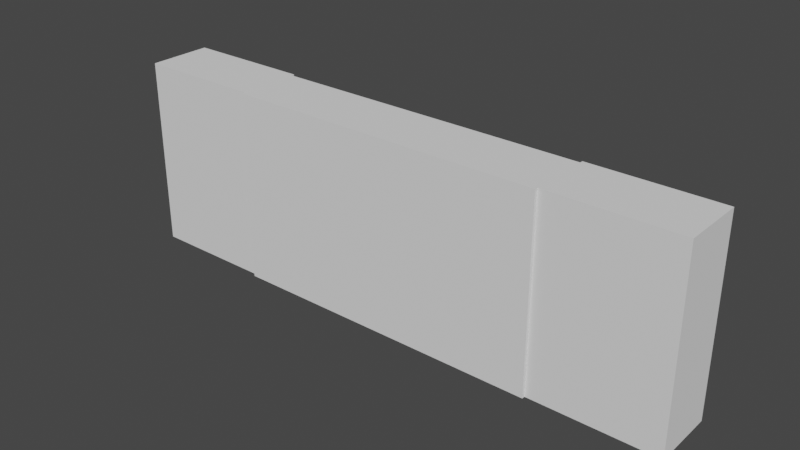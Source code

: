 # Source: Grid.blend  (saved by Blender 2.80.74; exported with 4.5.12 LTS)
import bpy
from mathutils import Matrix  # noqa: F401  (used for matrix-valued properties, if any)

bpy.ops.wm.read_factory_settings(use_empty=True)
scene = bpy.context.scene
scene.name = 'Scene'

# ---- collections
col_collection = bpy.data.collections.new('Collection'); scene.collection.children.link(col_collection)
col_origins = bpy.data.collections.new('Origins'); scene.collection.children.link(col_origins)
col_elements = bpy.data.collections.new('Elements'); scene.collection.children.link(col_elements)
col_slots = bpy.data.collections.new('Slots'); scene.collection.children.link(col_slots)

# ---- world
world_world = bpy.data.worlds.new('World'); scene.world = world_world
world_world.use_nodes = True; world_world.node_tree.nodes.clear()
_N = world_world.node_tree.nodes; _L = world_world.node_tree.links
n0 = _N.new('ShaderNodeOutputWorld'); n0.name = 'World Output'; n0.location = (300, 300)
n1 = _N.new('ShaderNodeBackground'); n1.name = 'Background'; n1.location = (10, 300)
n1.inputs[0].default_value = (0.05088, 0.05088, 0.05088, 1.0)
_L.new(n1.outputs[0], n0.inputs[0])
n0.is_active_output = True
world_world.color = (0.05088, 0.05088, 0.05088)
world_world.use_sun_shadow = False
world_world.sun_shadow_jitter_overblur = 0.0

# ---- meshes
me_cube_001 = bpy.data.meshes.new('Cube.001')
me_cube_001.from_pydata([(-1.0, -1.0, -1.0), (-1.0, -1.0, 1.0), (-1.0, 1.0, -1.0), (-1.0, 1.0, 1.0), (1.0, -1.0, -1.0), (1.0, -1.0, 1.0), (1.0, 1.0, -1.0), (1.0, 1.0, 1.0)], [], [(0, 1, 3, 2), (2, 3, 7, 6), (6, 7, 5, 4), (4, 5, 1, 0), (2, 6, 4, 0), (7, 3, 1, 5)])
_uv = me_cube_001.uv_layers.new(name='UVMap')
_uv.uv.foreach_set('vector', [0.375, 0.0, 0.625, 0.0, 0.625, 0.25, 0.375, 0.25, 0.375, 0.25, 0.625, 0.25, 0.625, 0.5, 0.375, 0.5, 0.375, 0.5, 0.625, 0.5, 0.625, 0.75, 0.375, 0.75, 0.375, 0.75, 0.625, 0.75, 0.625, 1.0, 0.375, 1.0, 0.125, 0.5, 0.375, 0.5, 0.375, 0.75, 0.125, 0.75, 0.625, 0.5, 0.875, 0.5, 0.875, 0.75, 0.625, 0.75])
me_cube_001.use_remesh_preserve_volume = False
me_cube_001.use_remesh_preserve_attributes = False
me_cube_001.use_mirror_vertex_groups = False
me_cube_001.update()
me_cube_000 = bpy.data.meshes.new('Cube.000')
me_cube_000.from_pydata([(-1.0, -1.0, -1.0), (-1.0, -1.0, 1.0), (-1.0, 1.0, -1.0), (-1.0, 1.0, 1.0), (1.0, -1.0, -1.0), (1.0, -1.0, 1.0), (1.0, 1.0, -1.0), (1.0, 1.0, 1.0)], [], [(0, 1, 3, 2), (2, 3, 7, 6), (6, 7, 5, 4), (4, 5, 1, 0), (2, 6, 4, 0), (7, 3, 1, 5)])
_uv = me_cube_000.uv_layers.new(name='UVMap')
_uv.uv.foreach_set('vector', [0.375, 0.0, 0.625, 0.0, 0.625, 0.25, 0.375, 0.25, 0.375, 0.25, 0.625, 0.25, 0.625, 0.5, 0.375, 0.5, 0.375, 0.5, 0.625, 0.5, 0.625, 0.75, 0.375, 0.75, 0.375, 0.75, 0.625, 0.75, 0.625, 1.0, 0.375, 1.0, 0.125, 0.5, 0.375, 0.5, 0.375, 0.75, 0.125, 0.75, 0.625, 0.5, 0.875, 0.5, 0.875, 0.75, 0.625, 0.75])
me_cube_000.use_remesh_preserve_volume = False
me_cube_000.use_remesh_preserve_attributes = False
me_cube_000.use_mirror_vertex_groups = False
me_cube_000.update()
me_cube_002 = bpy.data.meshes.new('Cube.002')
me_cube_002.from_pydata([(-1.0, -1.0, -1.0), (-1.0, -1.0, 1.0), (-1.0, 1.0, -1.0), (-1.0, 1.0, 1.0), (1.0, -1.0, -1.0), (1.0, -1.0, 1.0), (1.0, 1.0, -1.0), (1.0, 1.0, 1.0)], [], [(0, 1, 3, 2), (2, 3, 7, 6), (6, 7, 5, 4), (4, 5, 1, 0), (2, 6, 4, 0), (7, 3, 1, 5)])
_uv = me_cube_002.uv_layers.new(name='UVMap')
_uv.uv.foreach_set('vector', [0.375, 0.0, 0.625, 0.0, 0.625, 0.25, 0.375, 0.25, 0.375, 0.25, 0.625, 0.25, 0.625, 0.5, 0.375, 0.5, 0.375, 0.5, 0.625, 0.5, 0.625, 0.75, 0.375, 0.75, 0.375, 0.75, 0.625, 0.75, 0.625, 1.0, 0.375, 1.0, 0.125, 0.5, 0.375, 0.5, 0.375, 0.75, 0.125, 0.75, 0.625, 0.5, 0.875, 0.5, 0.875, 0.75, 0.625, 0.75])
me_cube_002.use_remesh_preserve_volume = False
me_cube_002.use_remesh_preserve_attributes = False
me_cube_002.use_mirror_vertex_groups = False
me_cube_002.update()
me_cube_003 = bpy.data.meshes.new('Cube.003')
me_cube_003.from_pydata([(-1.0, -1.0, -1.0), (-1.0, -1.0, 1.0), (-1.0, 1.0, -1.0), (-1.0, 1.0, 1.0), (1.0, -1.0, -1.0), (1.0, -1.0, 1.0), (1.0, 1.0, -1.0), (1.0, 1.0, 1.0)], [], [(0, 1, 3, 2), (2, 3, 7, 6), (6, 7, 5, 4), (4, 5, 1, 0), (2, 6, 4, 0), (7, 3, 1, 5)])
_uv = me_cube_003.uv_layers.new(name='UVMap')
_uv.uv.foreach_set('vector', [0.375, 0.0, 0.625, 0.0, 0.625, 0.25, 0.375, 0.25, 0.375, 0.25, 0.625, 0.25, 0.625, 0.5, 0.375, 0.5, 0.375, 0.5, 0.625, 0.5, 0.625, 0.75, 0.375, 0.75, 0.375, 0.75, 0.625, 0.75, 0.625, 1.0, 0.375, 1.0, 0.125, 0.5, 0.375, 0.5, 0.375, 0.75, 0.125, 0.75, 0.625, 0.5, 0.875, 0.5, 0.875, 0.75, 0.625, 0.75])
me_cube_003.use_remesh_preserve_volume = False
me_cube_003.use_remesh_preserve_attributes = False
me_cube_003.use_mirror_vertex_groups = False
me_cube_003.update()
me_cube_004 = bpy.data.meshes.new('Cube.004')
me_cube_004.from_pydata([(-1.0, -1.0, -1.0), (-1.0, -1.0, 1.0), (-1.0, 1.0, -1.0), (-1.0, 1.0, 1.0), (1.0, -1.0, -1.0), (1.0, -1.0, 1.0), (1.0, 1.0, -1.0), (1.0, 1.0, 1.0)], [], [(0, 1, 3, 2), (2, 3, 7, 6), (6, 7, 5, 4), (4, 5, 1, 0), (2, 6, 4, 0), (7, 3, 1, 5)])
_uv = me_cube_004.uv_layers.new(name='UVMap')
_uv.uv.foreach_set('vector', [0.375, 0.0, 0.625, 0.0, 0.625, 0.25, 0.375, 0.25, 0.375, 0.25, 0.625, 0.25, 0.625, 0.5, 0.375, 0.5, 0.375, 0.5, 0.625, 0.5, 0.625, 0.75, 0.375, 0.75, 0.375, 0.75, 0.625, 0.75, 0.625, 1.0, 0.375, 1.0, 0.125, 0.5, 0.375, 0.5, 0.375, 0.75, 0.125, 0.75, 0.625, 0.5, 0.875, 0.5, 0.875, 0.75, 0.625, 0.75])
me_cube_004.use_remesh_preserve_volume = False
me_cube_004.use_remesh_preserve_attributes = False
me_cube_004.use_mirror_vertex_groups = False
me_cube_004.update()
me_cube_005 = bpy.data.meshes.new('Cube.005')
me_cube_005.from_pydata([(-1.0, -1.0, -1.0), (-1.0, -1.0, 1.0), (-1.0, 1.0, -1.0), (-1.0, 1.0, 1.0), (1.0, -1.0, -1.0), (1.0, -1.0, 1.0), (1.0, 1.0, -1.0), (1.0, 1.0, 1.0)], [], [(0, 1, 3, 2), (2, 3, 7, 6), (6, 7, 5, 4), (4, 5, 1, 0), (2, 6, 4, 0), (7, 3, 1, 5)])
_uv = me_cube_005.uv_layers.new(name='UVMap')
_uv.uv.foreach_set('vector', [0.375, 0.0, 0.625, 0.0, 0.625, 0.25, 0.375, 0.25, 0.375, 0.25, 0.625, 0.25, 0.625, 0.5, 0.375, 0.5, 0.375, 0.5, 0.625, 0.5, 0.625, 0.75, 0.375, 0.75, 0.375, 0.75, 0.625, 0.75, 0.625, 1.0, 0.375, 1.0, 0.125, 0.5, 0.375, 0.5, 0.375, 0.75, 0.125, 0.75, 0.625, 0.5, 0.875, 0.5, 0.875, 0.75, 0.625, 0.75])
me_cube_005.use_remesh_preserve_volume = False
me_cube_005.use_remesh_preserve_attributes = False
me_cube_005.use_mirror_vertex_groups = False
me_cube_005.update()
me_cube_006 = bpy.data.meshes.new('Cube.006')
me_cube_006.from_pydata([(-1.0, -1.0, -1.0), (-1.0, -1.0, 1.0), (-1.0, 1.0, -1.0), (-1.0, 1.0, 1.0), (1.0, -1.0, -1.0), (1.0, -1.0, 1.0), (1.0, 1.0, -1.0), (1.0, 1.0, 1.0)], [], [(0, 1, 3, 2), (2, 3, 7, 6), (6, 7, 5, 4), (4, 5, 1, 0), (2, 6, 4, 0), (7, 3, 1, 5)])
_uv = me_cube_006.uv_layers.new(name='UVMap')
_uv.uv.foreach_set('vector', [0.375, 0.0, 0.625, 0.0, 0.625, 0.25, 0.375, 0.25, 0.375, 0.25, 0.625, 0.25, 0.625, 0.5, 0.375, 0.5, 0.375, 0.5, 0.625, 0.5, 0.625, 0.75, 0.375, 0.75, 0.375, 0.75, 0.625, 0.75, 0.625, 1.0, 0.375, 1.0, 0.125, 0.5, 0.375, 0.5, 0.375, 0.75, 0.125, 0.75, 0.625, 0.5, 0.875, 0.5, 0.875, 0.75, 0.625, 0.75])
me_cube_006.use_remesh_preserve_volume = False
me_cube_006.use_remesh_preserve_attributes = False
me_cube_006.use_mirror_vertex_groups = False
me_cube_006.update()
me_cube_007 = bpy.data.meshes.new('Cube.007')
me_cube_007.from_pydata([(-1.0, -1.0, -1.0), (-1.0, -1.0, 1.0), (-1.0, 1.0, -1.0), (-1.0, 1.0, 1.0), (1.0, -1.0, -1.0), (1.0, -1.0, 1.0), (1.0, 1.0, -1.0), (1.0, 1.0, 1.0)], [], [(0, 1, 3, 2), (2, 3, 7, 6), (6, 7, 5, 4), (4, 5, 1, 0), (2, 6, 4, 0), (7, 3, 1, 5)])
_uv = me_cube_007.uv_layers.new(name='UVMap')
_uv.uv.foreach_set('vector', [0.375, 0.0, 0.625, 0.0, 0.625, 0.25, 0.375, 0.25, 0.375, 0.25, 0.625, 0.25, 0.625, 0.5, 0.375, 0.5, 0.375, 0.5, 0.625, 0.5, 0.625, 0.75, 0.375, 0.75, 0.375, 0.75, 0.625, 0.75, 0.625, 1.0, 0.375, 1.0, 0.125, 0.5, 0.375, 0.5, 0.375, 0.75, 0.125, 0.75, 0.625, 0.5, 0.875, 0.5, 0.875, 0.75, 0.625, 0.75])
me_cube_007.use_remesh_preserve_volume = False
me_cube_007.use_remesh_preserve_attributes = False
me_cube_007.use_mirror_vertex_groups = False
me_cube_007.update()
me_cube_008 = bpy.data.meshes.new('Cube.008')
me_cube_008.from_pydata([(-1.0, -1.0, -1.0), (-1.0, -1.0, 1.0), (-1.0, 1.0, -1.0), (-1.0, 1.0, 1.0), (1.0, -1.0, -1.0), (1.0, -1.0, 1.0), (1.0, 1.0, -1.0), (1.0, 1.0, 1.0)], [], [(0, 1, 3, 2), (2, 3, 7, 6), (6, 7, 5, 4), (4, 5, 1, 0), (2, 6, 4, 0), (7, 3, 1, 5)])
_uv = me_cube_008.uv_layers.new(name='UVMap')
_uv.uv.foreach_set('vector', [0.375, 0.0, 0.625, 0.0, 0.625, 0.25, 0.375, 0.25, 0.375, 0.25, 0.625, 0.25, 0.625, 0.5, 0.375, 0.5, 0.375, 0.5, 0.625, 0.5, 0.625, 0.75, 0.375, 0.75, 0.375, 0.75, 0.625, 0.75, 0.625, 1.0, 0.375, 1.0, 0.125, 0.5, 0.375, 0.5, 0.375, 0.75, 0.125, 0.75, 0.625, 0.5, 0.875, 0.5, 0.875, 0.75, 0.625, 0.75])
me_cube_008.use_remesh_preserve_volume = False
me_cube_008.use_remesh_preserve_attributes = False
me_cube_008.use_mirror_vertex_groups = False
me_cube_008.update()
me_cube_009 = bpy.data.meshes.new('Cube.009')
me_cube_009.from_pydata([(-1.0, -1.0, -1.0), (-1.0, -1.0, 1.0), (-1.0, 1.0, -1.0), (-1.0, 1.0, 1.0), (1.0, -1.0, -1.0), (1.0, -1.0, 1.0), (1.0, 1.0, -1.0), (1.0, 1.0, 1.0)], [], [(0, 1, 3, 2), (2, 3, 7, 6), (6, 7, 5, 4), (4, 5, 1, 0), (2, 6, 4, 0), (7, 3, 1, 5)])
_uv = me_cube_009.uv_layers.new(name='UVMap')
_uv.uv.foreach_set('vector', [0.375, 0.0, 0.625, 0.0, 0.625, 0.25, 0.375, 0.25, 0.375, 0.25, 0.625, 0.25, 0.625, 0.5, 0.375, 0.5, 0.375, 0.5, 0.625, 0.5, 0.625, 0.75, 0.375, 0.75, 0.375, 0.75, 0.625, 0.75, 0.625, 1.0, 0.375, 1.0, 0.125, 0.5, 0.375, 0.5, 0.375, 0.75, 0.125, 0.75, 0.625, 0.5, 0.875, 0.5, 0.875, 0.75, 0.625, 0.75])
me_cube_009.use_remesh_preserve_volume = False
me_cube_009.use_remesh_preserve_attributes = False
me_cube_009.use_mirror_vertex_groups = False
me_cube_009.update()
me_cube_010 = bpy.data.meshes.new('Cube.010')
me_cube_010.from_pydata([(-1.0, -1.0, -1.0), (-1.0, -1.0, 1.0), (-1.0, 1.0, -1.0), (-1.0, 1.0, 1.0), (1.0, -1.0, -1.0), (1.0, -1.0, 1.0), (1.0, 1.0, -1.0), (1.0, 1.0, 1.0)], [], [(0, 1, 3, 2), (2, 3, 7, 6), (6, 7, 5, 4), (4, 5, 1, 0), (2, 6, 4, 0), (7, 3, 1, 5)])
_uv = me_cube_010.uv_layers.new(name='UVMap')
_uv.uv.foreach_set('vector', [0.375, 0.0, 0.625, 0.0, 0.625, 0.25, 0.375, 0.25, 0.375, 0.25, 0.625, 0.25, 0.625, 0.5, 0.375, 0.5, 0.375, 0.5, 0.625, 0.5, 0.625, 0.75, 0.375, 0.75, 0.375, 0.75, 0.625, 0.75, 0.625, 1.0, 0.375, 1.0, 0.125, 0.5, 0.375, 0.5, 0.375, 0.75, 0.125, 0.75, 0.625, 0.5, 0.875, 0.5, 0.875, 0.75, 0.625, 0.75])
me_cube_010.use_remesh_preserve_volume = False
me_cube_010.use_remesh_preserve_attributes = False
me_cube_010.use_mirror_vertex_groups = False
me_cube_010.update()
me_cube_011 = bpy.data.meshes.new('Cube.011')
me_cube_011.from_pydata([(-1.0, -1.0, -1.0), (-1.0, -1.0, 1.0), (-1.0, 1.0, -1.0), (-1.0, 1.0, 1.0), (1.0, -1.0, -1.0), (1.0, -1.0, 1.0), (1.0, 1.0, -1.0), (1.0, 1.0, 1.0)], [], [(0, 1, 3, 2), (2, 3, 7, 6), (6, 7, 5, 4), (4, 5, 1, 0), (2, 6, 4, 0), (7, 3, 1, 5)])
_uv = me_cube_011.uv_layers.new(name='UVMap')
_uv.uv.foreach_set('vector', [0.375, 0.0, 0.625, 0.0, 0.625, 0.25, 0.375, 0.25, 0.375, 0.25, 0.625, 0.25, 0.625, 0.5, 0.375, 0.5, 0.375, 0.5, 0.625, 0.5, 0.625, 0.75, 0.375, 0.75, 0.375, 0.75, 0.625, 0.75, 0.625, 1.0, 0.375, 1.0, 0.125, 0.5, 0.375, 0.5, 0.375, 0.75, 0.125, 0.75, 0.625, 0.5, 0.875, 0.5, 0.875, 0.75, 0.625, 0.75])
me_cube_011.use_remesh_preserve_volume = False
me_cube_011.use_remesh_preserve_attributes = False
me_cube_011.use_mirror_vertex_groups = False
me_cube_011.update()
me_cube_012 = bpy.data.meshes.new('Cube.012')
me_cube_012.from_pydata([(-1.0, -1.0, -1.0), (-1.0, -1.0, 1.0), (-1.0, 1.0, -1.0), (-1.0, 1.0, 1.0), (1.0, -1.0, -1.0), (1.0, -1.0, 1.0), (1.0, 1.0, -1.0), (1.0, 1.0, 1.0)], [], [(0, 1, 3, 2), (2, 3, 7, 6), (6, 7, 5, 4), (4, 5, 1, 0), (2, 6, 4, 0), (7, 3, 1, 5)])
_uv = me_cube_012.uv_layers.new(name='UVMap')
_uv.uv.foreach_set('vector', [0.375, 0.0, 0.625, 0.0, 0.625, 0.25, 0.375, 0.25, 0.375, 0.25, 0.625, 0.25, 0.625, 0.5, 0.375, 0.5, 0.375, 0.5, 0.625, 0.5, 0.625, 0.75, 0.375, 0.75, 0.375, 0.75, 0.625, 0.75, 0.625, 1.0, 0.375, 1.0, 0.125, 0.5, 0.375, 0.5, 0.375, 0.75, 0.125, 0.75, 0.625, 0.5, 0.875, 0.5, 0.875, 0.75, 0.625, 0.75])
me_cube_012.use_remesh_preserve_volume = False
me_cube_012.use_remesh_preserve_attributes = False
me_cube_012.use_mirror_vertex_groups = False
me_cube_012.update()
me_cube_013 = bpy.data.meshes.new('Cube.013')
me_cube_013.from_pydata([(-1.0, -1.0, -1.0), (-1.0, -1.0, 1.0), (-1.0, 1.0, -1.0), (-1.0, 1.0, 1.0), (1.0, -1.0, -1.0), (1.0, -1.0, 1.0), (1.0, 1.0, -1.0), (1.0, 1.0, 1.0)], [], [(0, 1, 3, 2), (2, 3, 7, 6), (6, 7, 5, 4), (4, 5, 1, 0), (2, 6, 4, 0), (7, 3, 1, 5)])
_uv = me_cube_013.uv_layers.new(name='UVMap')
_uv.uv.foreach_set('vector', [0.375, 0.0, 0.625, 0.0, 0.625, 0.25, 0.375, 0.25, 0.375, 0.25, 0.625, 0.25, 0.625, 0.5, 0.375, 0.5, 0.375, 0.5, 0.625, 0.5, 0.625, 0.75, 0.375, 0.75, 0.375, 0.75, 0.625, 0.75, 0.625, 1.0, 0.375, 1.0, 0.125, 0.5, 0.375, 0.5, 0.375, 0.75, 0.125, 0.75, 0.625, 0.5, 0.875, 0.5, 0.875, 0.75, 0.625, 0.75])
me_cube_013.use_remesh_preserve_volume = False
me_cube_013.use_remesh_preserve_attributes = False
me_cube_013.use_mirror_vertex_groups = False
me_cube_013.update()
me_cube_014 = bpy.data.meshes.new('Cube.014')
me_cube_014.from_pydata([(-1.0, -1.0, -1.0), (-1.0, -1.0, 1.0), (-1.0, 1.0, -1.0), (-1.0, 1.0, 1.0), (1.0, -1.0, -1.0), (1.0, -1.0, 1.0), (1.0, 1.0, -1.0), (1.0, 1.0, 1.0)], [], [(0, 1, 3, 2), (2, 3, 7, 6), (6, 7, 5, 4), (4, 5, 1, 0), (2, 6, 4, 0), (7, 3, 1, 5)])
_uv = me_cube_014.uv_layers.new(name='UVMap')
_uv.uv.foreach_set('vector', [0.375, 0.0, 0.625, 0.0, 0.625, 0.25, 0.375, 0.25, 0.375, 0.25, 0.625, 0.25, 0.625, 0.5, 0.375, 0.5, 0.375, 0.5, 0.625, 0.5, 0.625, 0.75, 0.375, 0.75, 0.375, 0.75, 0.625, 0.75, 0.625, 1.0, 0.375, 1.0, 0.125, 0.5, 0.375, 0.5, 0.375, 0.75, 0.125, 0.75, 0.625, 0.5, 0.875, 0.5, 0.875, 0.75, 0.625, 0.75])
me_cube_014.use_remesh_preserve_volume = False
me_cube_014.use_remesh_preserve_attributes = False
me_cube_014.use_mirror_vertex_groups = False
me_cube_014.update()
me_cube_015 = bpy.data.meshes.new('Cube.015')
me_cube_015.from_pydata([(-1.0, -1.0, -1.0), (-1.0, -1.0, 1.0), (-1.0, 1.0, -1.0), (-1.0, 1.0, 1.0), (1.0, -1.0, -1.0), (1.0, -1.0, 1.0), (1.0, 1.0, -1.0), (1.0, 1.0, 1.0)], [], [(0, 1, 3, 2), (2, 3, 7, 6), (6, 7, 5, 4), (4, 5, 1, 0), (2, 6, 4, 0), (7, 3, 1, 5)])
_uv = me_cube_015.uv_layers.new(name='UVMap')
_uv.uv.foreach_set('vector', [0.375, 0.0, 0.625, 0.0, 0.625, 0.25, 0.375, 0.25, 0.375, 0.25, 0.625, 0.25, 0.625, 0.5, 0.375, 0.5, 0.375, 0.5, 0.625, 0.5, 0.625, 0.75, 0.375, 0.75, 0.375, 0.75, 0.625, 0.75, 0.625, 1.0, 0.375, 1.0, 0.125, 0.5, 0.375, 0.5, 0.375, 0.75, 0.125, 0.75, 0.625, 0.5, 0.875, 0.5, 0.875, 0.75, 0.625, 0.75])
me_cube_015.use_remesh_preserve_volume = False
me_cube_015.use_remesh_preserve_attributes = False
me_cube_015.use_mirror_vertex_groups = False
me_cube_015.update()
me_cube_016 = bpy.data.meshes.new('Cube.016')
me_cube_016.from_pydata([(-1.0, -1.0, -1.0), (-1.0, -1.0, 1.0), (-1.0, 1.0, -1.0), (-1.0, 1.0, 1.0), (1.0, -1.0, -1.0), (1.0, -1.0, 1.0), (1.0, 1.0, -1.0), (1.0, 1.0, 1.0)], [], [(0, 1, 3, 2), (2, 3, 7, 6), (6, 7, 5, 4), (4, 5, 1, 0), (2, 6, 4, 0), (7, 3, 1, 5)])
_uv = me_cube_016.uv_layers.new(name='UVMap')
_uv.uv.foreach_set('vector', [0.375, 0.0, 0.625, 0.0, 0.625, 0.25, 0.375, 0.25, 0.375, 0.25, 0.625, 0.25, 0.625, 0.5, 0.375, 0.5, 0.375, 0.5, 0.625, 0.5, 0.625, 0.75, 0.375, 0.75, 0.375, 0.75, 0.625, 0.75, 0.625, 1.0, 0.375, 1.0, 0.125, 0.5, 0.375, 0.5, 0.375, 0.75, 0.125, 0.75, 0.625, 0.5, 0.875, 0.5, 0.875, 0.75, 0.625, 0.75])
me_cube_016.use_remesh_preserve_volume = False
me_cube_016.use_remesh_preserve_attributes = False
me_cube_016.use_mirror_vertex_groups = False
me_cube_016.update()
me_cube_017 = bpy.data.meshes.new('Cube.017')
me_cube_017.from_pydata([(-1.0, -1.0, -1.0), (-1.0, -1.0, 1.0), (-1.0, 1.0, -1.0), (-1.0, 1.0, 1.0), (1.0, -1.0, -1.0), (1.0, -1.0, 1.0), (1.0, 1.0, -1.0), (1.0, 1.0, 1.0)], [], [(0, 1, 3, 2), (2, 3, 7, 6), (6, 7, 5, 4), (4, 5, 1, 0), (2, 6, 4, 0), (7, 3, 1, 5)])
_uv = me_cube_017.uv_layers.new(name='UVMap')
_uv.uv.foreach_set('vector', [0.375, 0.0, 0.625, 0.0, 0.625, 0.25, 0.375, 0.25, 0.375, 0.25, 0.625, 0.25, 0.625, 0.5, 0.375, 0.5, 0.375, 0.5, 0.625, 0.5, 0.625, 0.75, 0.375, 0.75, 0.375, 0.75, 0.625, 0.75, 0.625, 1.0, 0.375, 1.0, 0.125, 0.5, 0.375, 0.5, 0.375, 0.75, 0.125, 0.75, 0.625, 0.5, 0.875, 0.5, 0.875, 0.75, 0.625, 0.75])
me_cube_017.use_remesh_preserve_volume = False
me_cube_017.use_remesh_preserve_attributes = False
me_cube_017.use_mirror_vertex_groups = False
me_cube_017.update()
me_cube_018 = bpy.data.meshes.new('Cube.018')
me_cube_018.from_pydata([(-1.0, -1.0, -1.0), (-1.0, -1.0, 1.0), (-1.0, 1.0, -1.0), (-1.0, 1.0, 1.0), (1.0, -1.0, -1.0), (1.0, -1.0, 1.0), (1.0, 1.0, -1.0), (1.0, 1.0, 1.0)], [], [(0, 1, 3, 2), (2, 3, 7, 6), (6, 7, 5, 4), (4, 5, 1, 0), (2, 6, 4, 0), (7, 3, 1, 5)])
_uv = me_cube_018.uv_layers.new(name='UVMap')
_uv.uv.foreach_set('vector', [0.375, 0.0, 0.625, 0.0, 0.625, 0.25, 0.375, 0.25, 0.375, 0.25, 0.625, 0.25, 0.625, 0.5, 0.375, 0.5, 0.375, 0.5, 0.625, 0.5, 0.625, 0.75, 0.375, 0.75, 0.375, 0.75, 0.625, 0.75, 0.625, 1.0, 0.375, 1.0, 0.125, 0.5, 0.375, 0.5, 0.375, 0.75, 0.125, 0.75, 0.625, 0.5, 0.875, 0.5, 0.875, 0.75, 0.625, 0.75])
me_cube_018.use_remesh_preserve_volume = False
me_cube_018.use_remesh_preserve_attributes = False
me_cube_018.use_mirror_vertex_groups = False
me_cube_018.update()
me_cube_019 = bpy.data.meshes.new('Cube.019')
me_cube_019.from_pydata([(-1.0, -1.0, -1.0), (-1.0, -1.0, 1.0), (-1.0, 1.0, -1.0), (-1.0, 1.0, 1.0), (1.0, -1.0, -1.0), (1.0, -1.0, 1.0), (1.0, 1.0, -1.0), (1.0, 1.0, 1.0)], [], [(0, 1, 3, 2), (2, 3, 7, 6), (6, 7, 5, 4), (4, 5, 1, 0), (2, 6, 4, 0), (7, 3, 1, 5)])
_uv = me_cube_019.uv_layers.new(name='UVMap')
_uv.uv.foreach_set('vector', [0.375, 0.0, 0.625, 0.0, 0.625, 0.25, 0.375, 0.25, 0.375, 0.25, 0.625, 0.25, 0.625, 0.5, 0.375, 0.5, 0.375, 0.5, 0.625, 0.5, 0.625, 0.75, 0.375, 0.75, 0.375, 0.75, 0.625, 0.75, 0.625, 1.0, 0.375, 1.0, 0.125, 0.5, 0.375, 0.5, 0.375, 0.75, 0.125, 0.75, 0.625, 0.5, 0.875, 0.5, 0.875, 0.75, 0.625, 0.75])
me_cube_019.use_remesh_preserve_volume = False
me_cube_019.use_remesh_preserve_attributes = False
me_cube_019.use_mirror_vertex_groups = False
me_cube_019.update()
me_cube_020 = bpy.data.meshes.new('Cube.020')
me_cube_020.from_pydata([(-1.0, -1.0, -1.0), (-1.0, -1.0, 1.0), (-1.0, 1.0, -1.0), (-1.0, 1.0, 1.0), (1.0, -1.0, -1.0), (1.0, -1.0, 1.0), (1.0, 1.0, -1.0), (1.0, 1.0, 1.0)], [], [(0, 1, 3, 2), (2, 3, 7, 6), (6, 7, 5, 4), (4, 5, 1, 0), (2, 6, 4, 0), (7, 3, 1, 5)])
_uv = me_cube_020.uv_layers.new(name='UVMap')
_uv.uv.foreach_set('vector', [0.375, 0.0, 0.625, 0.0, 0.625, 0.25, 0.375, 0.25, 0.375, 0.25, 0.625, 0.25, 0.625, 0.5, 0.375, 0.5, 0.375, 0.5, 0.625, 0.5, 0.625, 0.75, 0.375, 0.75, 0.375, 0.75, 0.625, 0.75, 0.625, 1.0, 0.375, 1.0, 0.125, 0.5, 0.375, 0.5, 0.375, 0.75, 0.125, 0.75, 0.625, 0.5, 0.875, 0.5, 0.875, 0.75, 0.625, 0.75])
me_cube_020.use_remesh_preserve_volume = False
me_cube_020.use_remesh_preserve_attributes = False
me_cube_020.use_mirror_vertex_groups = False
me_cube_020.update()
me_cube_021 = bpy.data.meshes.new('Cube.021')
me_cube_021.from_pydata([(-1.0, -1.0, -1.0), (-1.0, -1.0, 1.0), (-1.0, 1.0, -1.0), (-1.0, 1.0, 1.0), (1.0, -1.0, -1.0), (1.0, -1.0, 1.0), (1.0, 1.0, -1.0), (1.0, 1.0, 1.0)], [], [(0, 1, 3, 2), (2, 3, 7, 6), (6, 7, 5, 4), (4, 5, 1, 0), (2, 6, 4, 0), (7, 3, 1, 5)])
_uv = me_cube_021.uv_layers.new(name='UVMap')
_uv.uv.foreach_set('vector', [0.375, 0.0, 0.625, 0.0, 0.625, 0.25, 0.375, 0.25, 0.375, 0.25, 0.625, 0.25, 0.625, 0.5, 0.375, 0.5, 0.375, 0.5, 0.625, 0.5, 0.625, 0.75, 0.375, 0.75, 0.375, 0.75, 0.625, 0.75, 0.625, 1.0, 0.375, 1.0, 0.125, 0.5, 0.375, 0.5, 0.375, 0.75, 0.125, 0.75, 0.625, 0.5, 0.875, 0.5, 0.875, 0.75, 0.625, 0.75])
me_cube_021.use_remesh_preserve_volume = False
me_cube_021.use_remesh_preserve_attributes = False
me_cube_021.use_mirror_vertex_groups = False
me_cube_021.update()
me_cube_022 = bpy.data.meshes.new('Cube.022')
me_cube_022.from_pydata([(-1.0, -1.0, -1.0), (-1.0, -1.0, 1.0), (-1.0, 1.0, -1.0), (-1.0, 1.0, 1.0), (1.0, -1.0, -1.0), (1.0, -1.0, 1.0), (1.0, 1.0, -1.0), (1.0, 1.0, 1.0)], [], [(0, 1, 3, 2), (2, 3, 7, 6), (6, 7, 5, 4), (4, 5, 1, 0), (2, 6, 4, 0), (7, 3, 1, 5)])
_uv = me_cube_022.uv_layers.new(name='UVMap')
_uv.uv.foreach_set('vector', [0.375, 0.0, 0.625, 0.0, 0.625, 0.25, 0.375, 0.25, 0.375, 0.25, 0.625, 0.25, 0.625, 0.5, 0.375, 0.5, 0.375, 0.5, 0.625, 0.5, 0.625, 0.75, 0.375, 0.75, 0.375, 0.75, 0.625, 0.75, 0.625, 1.0, 0.375, 1.0, 0.125, 0.5, 0.375, 0.5, 0.375, 0.75, 0.125, 0.75, 0.625, 0.5, 0.875, 0.5, 0.875, 0.75, 0.625, 0.75])
me_cube_022.use_remesh_preserve_volume = False
me_cube_022.use_remesh_preserve_attributes = False
me_cube_022.use_mirror_vertex_groups = False
me_cube_022.update()
me_cube_023 = bpy.data.meshes.new('Cube.023')
me_cube_023.from_pydata([(-1.0, -1.0, -1.0), (-1.0, -1.0, 1.0), (-1.0, 1.0, -1.0), (-1.0, 1.0, 1.0), (1.0, -1.0, -1.0), (1.0, -1.0, 1.0), (1.0, 1.0, -1.0), (1.0, 1.0, 1.0)], [], [(0, 1, 3, 2), (2, 3, 7, 6), (6, 7, 5, 4), (4, 5, 1, 0), (2, 6, 4, 0), (7, 3, 1, 5)])
_uv = me_cube_023.uv_layers.new(name='UVMap')
_uv.uv.foreach_set('vector', [0.375, 0.0, 0.625, 0.0, 0.625, 0.25, 0.375, 0.25, 0.375, 0.25, 0.625, 0.25, 0.625, 0.5, 0.375, 0.5, 0.375, 0.5, 0.625, 0.5, 0.625, 0.75, 0.375, 0.75, 0.375, 0.75, 0.625, 0.75, 0.625, 1.0, 0.375, 1.0, 0.125, 0.5, 0.375, 0.5, 0.375, 0.75, 0.125, 0.75, 0.625, 0.5, 0.875, 0.5, 0.875, 0.75, 0.625, 0.75])
me_cube_023.use_remesh_preserve_volume = False
me_cube_023.use_remesh_preserve_attributes = False
me_cube_023.use_mirror_vertex_groups = False
me_cube_023.update()
me_cube_024 = bpy.data.meshes.new('Cube.024')
me_cube_024.from_pydata([(-1.0, -1.0, -1.0), (-1.0, -1.0, 1.0), (-1.0, 1.0, -1.0), (-1.0, 1.0, 1.0), (1.0, -1.0, -1.0), (1.0, -1.0, 1.0), (1.0, 1.0, -1.0), (1.0, 1.0, 1.0)], [], [(0, 1, 3, 2), (2, 3, 7, 6), (6, 7, 5, 4), (4, 5, 1, 0), (2, 6, 4, 0), (7, 3, 1, 5)])
_uv = me_cube_024.uv_layers.new(name='UVMap')
_uv.uv.foreach_set('vector', [0.375, 0.0, 0.625, 0.0, 0.625, 0.25, 0.375, 0.25, 0.375, 0.25, 0.625, 0.25, 0.625, 0.5, 0.375, 0.5, 0.375, 0.5, 0.625, 0.5, 0.625, 0.75, 0.375, 0.75, 0.375, 0.75, 0.625, 0.75, 0.625, 1.0, 0.375, 1.0, 0.125, 0.5, 0.375, 0.5, 0.375, 0.75, 0.125, 0.75, 0.625, 0.5, 0.875, 0.5, 0.875, 0.75, 0.625, 0.75])
me_cube_024.use_remesh_preserve_volume = False
me_cube_024.use_remesh_preserve_attributes = False
me_cube_024.use_mirror_vertex_groups = False
me_cube_024.update()
me_cube_025 = bpy.data.meshes.new('Cube.025')
me_cube_025.from_pydata([(-1.0, -1.0, -1.0), (-1.0, -1.0, 1.0), (-1.0, 1.0, -1.0), (-1.0, 1.0, 1.0), (1.0, -1.0, -1.0), (1.0, -1.0, 1.0), (1.0, 1.0, -1.0), (1.0, 1.0, 1.0)], [], [(0, 1, 3, 2), (2, 3, 7, 6), (6, 7, 5, 4), (4, 5, 1, 0), (2, 6, 4, 0), (7, 3, 1, 5)])
_uv = me_cube_025.uv_layers.new(name='UVMap')
_uv.uv.foreach_set('vector', [0.375, 0.0, 0.625, 0.0, 0.625, 0.25, 0.375, 0.25, 0.375, 0.25, 0.625, 0.25, 0.625, 0.5, 0.375, 0.5, 0.375, 0.5, 0.625, 0.5, 0.625, 0.75, 0.375, 0.75, 0.375, 0.75, 0.625, 0.75, 0.625, 1.0, 0.375, 1.0, 0.125, 0.5, 0.375, 0.5, 0.375, 0.75, 0.125, 0.75, 0.625, 0.5, 0.875, 0.5, 0.875, 0.75, 0.625, 0.75])
me_cube_025.use_remesh_preserve_volume = False
me_cube_025.use_remesh_preserve_attributes = False
me_cube_025.use_mirror_vertex_groups = False
me_cube_025.update()
me_cube_026 = bpy.data.meshes.new('Cube.026')
me_cube_026.from_pydata([(-1.0, -1.0, -1.0), (-1.0, -1.0, 1.0), (-1.0, 1.0, -1.0), (-1.0, 1.0, 1.0), (1.0, -1.0, -1.0), (1.0, -1.0, 1.0), (1.0, 1.0, -1.0), (1.0, 1.0, 1.0)], [], [(0, 1, 3, 2), (2, 3, 7, 6), (6, 7, 5, 4), (4, 5, 1, 0), (2, 6, 4, 0), (7, 3, 1, 5)])
_uv = me_cube_026.uv_layers.new(name='UVMap')
_uv.uv.foreach_set('vector', [0.375, 0.0, 0.625, 0.0, 0.625, 0.25, 0.375, 0.25, 0.375, 0.25, 0.625, 0.25, 0.625, 0.5, 0.375, 0.5, 0.375, 0.5, 0.625, 0.5, 0.625, 0.75, 0.375, 0.75, 0.375, 0.75, 0.625, 0.75, 0.625, 1.0, 0.375, 1.0, 0.125, 0.5, 0.375, 0.5, 0.375, 0.75, 0.125, 0.75, 0.625, 0.5, 0.875, 0.5, 0.875, 0.75, 0.625, 0.75])
me_cube_026.use_remesh_preserve_volume = False
me_cube_026.use_remesh_preserve_attributes = False
me_cube_026.use_mirror_vertex_groups = False
me_cube_026.update()

# ---- objects
ob_origin_a00_slot_a00 = bpy.data.objects.new('Origin_A00@Slot_A00', None)
ob_origin_a01_slot_a01 = bpy.data.objects.new('Origin_A01@Slot_A01', None)
ob_origin_a02_slot_a02 = bpy.data.objects.new('Origin_A02@Slot_A02', None)
ob_origin_a03_slot_a03 = bpy.data.objects.new('Origin_A03@Slot_A03', None)
ob_origin_a04_slot_a04 = bpy.data.objects.new('Origin_A04@Slot_A04', None)
ob_origin_a05_slot_a05 = bpy.data.objects.new('Origin_A05@Slot_A05', None)
ob_origin_a06_slot_a06 = bpy.data.objects.new('Origin_A06@Slot_A06', None)
ob_origin_a07_slot_a07 = bpy.data.objects.new('Origin_A07@Slot_A07', None)
ob_origin_a08_slot_a08 = bpy.data.objects.new('Origin_A08@Slot_A08', None)
ob_origin_b00_slot_b00 = bpy.data.objects.new('Origin_B00@Slot_B00', None)
ob_origin_b01_slot_b01 = bpy.data.objects.new('Origin_B01@Slot_B01', None)
ob_origin_b02_slot_b02 = bpy.data.objects.new('Origin_B02@Slot_B02', None)
ob_origin_b03_slot_b03 = bpy.data.objects.new('Origin_B03@Slot_B03', None)
ob_origin_b04_slot_b04 = bpy.data.objects.new('Origin_B04@Slot_B04', None)
ob_origin_b05_slot_b05 = bpy.data.objects.new('Origin_B05@Slot_B05', None)
ob_origin_b06_slot_b06 = bpy.data.objects.new('Origin_B06@Slot_B06', None)
ob_origin_b07_slot_b07 = bpy.data.objects.new('Origin_B07@Slot_B07', None)
ob_origin_b08_slot_b08 = bpy.data.objects.new('Origin_B08@Slot_B08', None)
ob_origin_c00_slot_c00 = bpy.data.objects.new('Origin_C00@Slot_C00', None)
ob_origin_c01_slot_c01 = bpy.data.objects.new('Origin_C01@Slot_C01', None)
ob_origin_c02_slot_c02 = bpy.data.objects.new('Origin_C02@Slot_C02', None)
ob_origin_c03_slot_c03 = bpy.data.objects.new('Origin_C03@Slot_C03', None)
ob_origin_c04_slot_c04 = bpy.data.objects.new('Origin_C04@Slot_C04', None)
ob_origin_c05_slot_c05 = bpy.data.objects.new('Origin_C05@Slot_C05', None)
ob_origin_c06_slot_c06 = bpy.data.objects.new('Origin_C06@Slot_C06', None)
ob_origin_c07_slot_c07 = bpy.data.objects.new('Origin_C07@Slot_C07', None)
ob_origin_c08_slot_c08 = bpy.data.objects.new('Origin_C08@Slot_C08', None)
ob_element_puzzleelement_origin_a00 = bpy.data.objects.new('Element_puzzleElement@Origin_A00', None)
ob_element_puzzleelement_origin_a01 = bpy.data.objects.new('Element_puzzleElement@Origin_A01', None)
ob_element_puzzleelement_origin_a02 = bpy.data.objects.new('Element_puzzleElement@Origin_A02', None)
ob_element_puzzleelement_origin_a03 = bpy.data.objects.new('Element_puzzleElement@Origin_A03', None)
ob_element_puzzleelement_origin_a04 = bpy.data.objects.new('Element_puzzleElement@Origin_A04', None)
ob_element_puzzleelement_origin_a05 = bpy.data.objects.new('Element_puzzleElement@Origin_A05', None)
ob_element_puzzleelement_origin_a06 = bpy.data.objects.new('Element_puzzleElement@Origin_A06', None)
ob_element_puzzleelement_origin_a07 = bpy.data.objects.new('Element_puzzleElement@Origin_A07', None)
ob_element_puzzleelement_origin_a08 = bpy.data.objects.new('Element_puzzleElement@Origin_A08', None)
ob_element_puzzleelement_origin_b00 = bpy.data.objects.new('Element_puzzleElement@Origin_B00', None)
ob_element_puzzleelement_origin_b01 = bpy.data.objects.new('Element_puzzleElement@Origin_B01', None)
ob_element_puzzleelement_origin_b02 = bpy.data.objects.new('Element_puzzleElement@Origin_B02', None)
ob_element_puzzleelement_origin_b03 = bpy.data.objects.new('Element_puzzleElement@Origin_B03', None)
ob_element_puzzleelement_origin_b04 = bpy.data.objects.new('Element_puzzleElement@Origin_B04', None)
ob_element_puzzleelement_origin_b05 = bpy.data.objects.new('Element_puzzleElement@Origin_B05', None)
ob_element_puzzleelement_origin_b06 = bpy.data.objects.new('Element_puzzleElement@Origin_B06', None)
ob_element_puzzleelement_origin_b07 = bpy.data.objects.new('Element_puzzleElement@Origin_B07', None)
ob_element_puzzleelement_origin_b08 = bpy.data.objects.new('Element_puzzleElement@Origin_B08', None)
ob_element_puzzleelement_origin_c00 = bpy.data.objects.new('Element_puzzleElement@Origin_C00', None)
ob_element_puzzleelement_origin_c01 = bpy.data.objects.new('Element_puzzleElement@Origin_C01', None)
ob_element_puzzleelement_origin_c02 = bpy.data.objects.new('Element_puzzleElement@Origin_C02', None)
ob_element_puzzleelement_origin_c03 = bpy.data.objects.new('Element_puzzleElement@Origin_C03', None)
ob_element_puzzleelement_origin_c04 = bpy.data.objects.new('Element_puzzleElement@Origin_C04', None)
ob_element_puzzleelement_origin_c05 = bpy.data.objects.new('Element_puzzleElement@Origin_C05', None)
ob_element_puzzleelement_origin_c06 = bpy.data.objects.new('Element_puzzleElement@Origin_C06', None)
ob_element_puzzleelement_origin_c07 = bpy.data.objects.new('Element_puzzleElement@Origin_C07', None)
ob_element_puzzleelement_origin_c08 = bpy.data.objects.new('Element_puzzleElement@Origin_C08', None)
ob_slot_a00 = bpy.data.objects.new('Slot_A00', me_cube_001)
ob_slot_a01 = bpy.data.objects.new('Slot_A01', me_cube_000)
ob_slot_a02 = bpy.data.objects.new('Slot_A02', me_cube_002)
ob_slot_a03 = bpy.data.objects.new('Slot_A03', me_cube_003)
ob_slot_a04 = bpy.data.objects.new('Slot_A04', me_cube_004)
ob_slot_a05 = bpy.data.objects.new('Slot_A05', me_cube_005)
ob_slot_a06 = bpy.data.objects.new('Slot_A06', me_cube_006)
ob_slot_a07 = bpy.data.objects.new('Slot_A07', me_cube_007)
ob_slot_a08 = bpy.data.objects.new('Slot_A08', me_cube_008)
ob_slot_b00 = bpy.data.objects.new('Slot_B00', me_cube_009)
ob_slot_b01 = bpy.data.objects.new('Slot_B01', me_cube_010)
ob_slot_b02 = bpy.data.objects.new('Slot_B02', me_cube_011)
ob_slot_b03 = bpy.data.objects.new('Slot_B03', me_cube_012)
ob_slot_b04 = bpy.data.objects.new('Slot_B04', me_cube_013)
ob_slot_b05 = bpy.data.objects.new('Slot_B05', me_cube_014)
ob_slot_b06 = bpy.data.objects.new('Slot_B06', me_cube_015)
ob_slot_b07 = bpy.data.objects.new('Slot_B07', me_cube_016)
ob_slot_b08 = bpy.data.objects.new('Slot_B08', me_cube_017)
ob_slot_c00 = bpy.data.objects.new('Slot_C00', me_cube_018)
ob_slot_c01 = bpy.data.objects.new('Slot_C01', me_cube_019)
ob_slot_c02 = bpy.data.objects.new('Slot_C02', me_cube_020)
ob_slot_c03 = bpy.data.objects.new('Slot_C03', me_cube_021)
ob_slot_c04 = bpy.data.objects.new('Slot_C04', me_cube_022)
ob_slot_c05 = bpy.data.objects.new('Slot_C05', me_cube_023)
ob_slot_c06 = bpy.data.objects.new('Slot_C06', me_cube_024)
ob_slot_c07 = bpy.data.objects.new('Slot_C07', me_cube_025)
ob_slot_c08 = bpy.data.objects.new('Slot_C08', me_cube_026)

# ---- transforms, parenting, visibility, modifiers, constraints
ob_origin_a00_slot_a00.location = (1.0, 1.4, 5.0)
ob_origin_a00_slot_a00.empty_display_type = 'CUBE'
ob_origin_a00_slot_a00.lineart.crease_threshold = 0.0
ob_origin_a01_slot_a01.location = (3.0, 1.4, 5.0)
ob_origin_a01_slot_a01.empty_display_type = 'CUBE'
ob_origin_a01_slot_a01.lineart.crease_threshold = 0.0
ob_origin_a02_slot_a02.location = (5.0, 1.3, 5.0)
ob_origin_a02_slot_a02.empty_display_type = 'CUBE'
ob_origin_a02_slot_a02.lineart.crease_threshold = 0.0
ob_origin_a03_slot_a03.location = (7.0, 1.3, 5.0)
ob_origin_a03_slot_a03.empty_display_type = 'CUBE'
ob_origin_a03_slot_a03.lineart.crease_threshold = 0.0
ob_origin_a04_slot_a04.location = (9.0, 1.3, 5.0)
ob_origin_a04_slot_a04.empty_display_type = 'CUBE'
ob_origin_a04_slot_a04.lineart.crease_threshold = 0.0
ob_origin_a05_slot_a05.location = (11.0, 1.3, 5.0)
ob_origin_a05_slot_a05.empty_display_type = 'CUBE'
ob_origin_a05_slot_a05.lineart.crease_threshold = 0.0
ob_origin_a06_slot_a06.location = (13.0, 1.3, 5.0)
ob_origin_a06_slot_a06.empty_display_type = 'CUBE'
ob_origin_a06_slot_a06.lineart.crease_threshold = 0.0
ob_origin_a07_slot_a07.location = (15.0, 1.4, 5.0)
ob_origin_a07_slot_a07.empty_display_type = 'CUBE'
ob_origin_a07_slot_a07.lineart.crease_threshold = 0.0
ob_origin_a08_slot_a08.location = (17.0, 1.4, 5.0)
ob_origin_a08_slot_a08.empty_display_type = 'CUBE'
ob_origin_a08_slot_a08.lineart.crease_threshold = 0.0
ob_origin_b00_slot_b00.location = (1.0, 1.4, 3.0)
ob_origin_b00_slot_b00.empty_display_type = 'CUBE'
ob_origin_b00_slot_b00.lineart.crease_threshold = 0.0
ob_origin_b01_slot_b01.location = (3.0, 1.4, 3.0)
ob_origin_b01_slot_b01.empty_display_type = 'CUBE'
ob_origin_b01_slot_b01.lineart.crease_threshold = 0.0
ob_origin_b02_slot_b02.location = (5.0, 1.3, 3.0)
ob_origin_b02_slot_b02.empty_display_type = 'CUBE'
ob_origin_b02_slot_b02.lineart.crease_threshold = 0.0
ob_origin_b03_slot_b03.location = (7.0, 1.3, 3.0)
ob_origin_b03_slot_b03.empty_display_type = 'CUBE'
ob_origin_b03_slot_b03.lineart.crease_threshold = 0.0
ob_origin_b04_slot_b04.location = (9.0, 1.3, 3.0)
ob_origin_b04_slot_b04.empty_display_type = 'CUBE'
ob_origin_b04_slot_b04.lineart.crease_threshold = 0.0
ob_origin_b05_slot_b05.location = (11.0, 1.3, 3.0)
ob_origin_b05_slot_b05.empty_display_type = 'CUBE'
ob_origin_b05_slot_b05.lineart.crease_threshold = 0.0
ob_origin_b06_slot_b06.location = (13.0, 1.3, 3.0)
ob_origin_b06_slot_b06.empty_display_type = 'CUBE'
ob_origin_b06_slot_b06.lineart.crease_threshold = 0.0
ob_origin_b07_slot_b07.location = (15.0, 1.4, 3.0)
ob_origin_b07_slot_b07.empty_display_type = 'CUBE'
ob_origin_b07_slot_b07.lineart.crease_threshold = 0.0
ob_origin_b08_slot_b08.location = (17.0, 1.4, 3.0)
ob_origin_b08_slot_b08.empty_display_type = 'CUBE'
ob_origin_b08_slot_b08.lineart.crease_threshold = 0.0
ob_origin_c00_slot_c00.location = (1.0, 1.4, 1.0)
ob_origin_c00_slot_c00.empty_display_type = 'CUBE'
ob_origin_c00_slot_c00.lineart.crease_threshold = 0.0
ob_origin_c01_slot_c01.location = (3.0, 1.4, 1.0)
ob_origin_c01_slot_c01.empty_display_type = 'CUBE'
ob_origin_c01_slot_c01.lineart.crease_threshold = 0.0
ob_origin_c02_slot_c02.location = (5.0, 1.3, 1.0)
ob_origin_c02_slot_c02.empty_display_type = 'CUBE'
ob_origin_c02_slot_c02.lineart.crease_threshold = 0.0
ob_origin_c03_slot_c03.location = (7.0, 1.3, 1.0)
ob_origin_c03_slot_c03.empty_display_type = 'CUBE'
ob_origin_c03_slot_c03.lineart.crease_threshold = 0.0
ob_origin_c04_slot_c04.location = (9.0, 1.3, 1.0)
ob_origin_c04_slot_c04.empty_display_type = 'CUBE'
ob_origin_c04_slot_c04.lineart.crease_threshold = 0.0
ob_origin_c05_slot_c05.location = (11.0, 1.3, 1.0)
ob_origin_c05_slot_c05.empty_display_type = 'CUBE'
ob_origin_c05_slot_c05.lineart.crease_threshold = 0.0
ob_origin_c06_slot_c06.location = (13.0, 1.3, 1.0)
ob_origin_c06_slot_c06.empty_display_type = 'CUBE'
ob_origin_c06_slot_c06.lineart.crease_threshold = 0.0
ob_origin_c07_slot_c07.location = (15.0, 1.4, 1.0)
ob_origin_c07_slot_c07.empty_display_type = 'CUBE'
ob_origin_c07_slot_c07.lineart.crease_threshold = 0.0
ob_origin_c08_slot_c08.location = (17.0, 1.4, 1.0)
ob_origin_c08_slot_c08.empty_display_type = 'CUBE'
ob_origin_c08_slot_c08.lineart.crease_threshold = 0.0
ob_element_puzzleelement_origin_a00.location = (1.0, 1.4, 5.0)
ob_element_puzzleelement_origin_a00.empty_display_type = 'CUBE'
ob_element_puzzleelement_origin_a00.lineart.crease_threshold = 0.0
ob_element_puzzleelement_origin_a01.location = (3.0, 1.4, 5.0)
ob_element_puzzleelement_origin_a01.empty_display_type = 'CUBE'
ob_element_puzzleelement_origin_a01.lineart.crease_threshold = 0.0
ob_element_puzzleelement_origin_a02.location = (5.0, 1.3, 5.0)
ob_element_puzzleelement_origin_a02.empty_display_type = 'CUBE'
ob_element_puzzleelement_origin_a02.lineart.crease_threshold = 0.0
ob_element_puzzleelement_origin_a03.location = (7.0, 1.3, 5.0)
ob_element_puzzleelement_origin_a03.empty_display_type = 'CUBE'
ob_element_puzzleelement_origin_a03.lineart.crease_threshold = 0.0
ob_element_puzzleelement_origin_a04.location = (9.0, 1.3, 5.0)
ob_element_puzzleelement_origin_a04.empty_display_type = 'CUBE'
ob_element_puzzleelement_origin_a04.lineart.crease_threshold = 0.0
ob_element_puzzleelement_origin_a05.location = (11.0, 1.3, 5.0)
ob_element_puzzleelement_origin_a05.empty_display_type = 'CUBE'
ob_element_puzzleelement_origin_a05.lineart.crease_threshold = 0.0
ob_element_puzzleelement_origin_a06.location = (13.0, 1.3, 5.0)
ob_element_puzzleelement_origin_a06.empty_display_type = 'CUBE'
ob_element_puzzleelement_origin_a06.lineart.crease_threshold = 0.0
ob_element_puzzleelement_origin_a07.location = (15.0, 1.4, 5.0)
ob_element_puzzleelement_origin_a07.empty_display_type = 'CUBE'
ob_element_puzzleelement_origin_a07.lineart.crease_threshold = 0.0
ob_element_puzzleelement_origin_a08.location = (17.0, 1.4, 5.0)
ob_element_puzzleelement_origin_a08.empty_display_type = 'CUBE'
ob_element_puzzleelement_origin_a08.lineart.crease_threshold = 0.0
ob_element_puzzleelement_origin_b00.location = (1.0, 1.4, 3.0)
ob_element_puzzleelement_origin_b00.empty_display_type = 'CUBE'
ob_element_puzzleelement_origin_b00.lineart.crease_threshold = 0.0
ob_element_puzzleelement_origin_b01.location = (3.0, 1.4, 3.0)
ob_element_puzzleelement_origin_b01.empty_display_type = 'CUBE'
ob_element_puzzleelement_origin_b01.lineart.crease_threshold = 0.0
ob_element_puzzleelement_origin_b02.location = (5.0, 1.3, 3.0)
ob_element_puzzleelement_origin_b02.empty_display_type = 'CUBE'
ob_element_puzzleelement_origin_b02.lineart.crease_threshold = 0.0
ob_element_puzzleelement_origin_b03.location = (7.0, 1.3, 3.0)
ob_element_puzzleelement_origin_b03.empty_display_type = 'CUBE'
ob_element_puzzleelement_origin_b03.lineart.crease_threshold = 0.0
ob_element_puzzleelement_origin_b04.location = (9.0, 1.3, 3.0)
ob_element_puzzleelement_origin_b04.empty_display_type = 'CUBE'
ob_element_puzzleelement_origin_b04.lineart.crease_threshold = 0.0
ob_element_puzzleelement_origin_b05.location = (11.0, 1.3, 3.0)
ob_element_puzzleelement_origin_b05.empty_display_type = 'CUBE'
ob_element_puzzleelement_origin_b05.lineart.crease_threshold = 0.0
ob_element_puzzleelement_origin_b06.location = (13.0, 1.3, 3.0)
ob_element_puzzleelement_origin_b06.empty_display_type = 'CUBE'
ob_element_puzzleelement_origin_b06.lineart.crease_threshold = 0.0
ob_element_puzzleelement_origin_b07.location = (15.0, 1.4, 3.0)
ob_element_puzzleelement_origin_b07.empty_display_type = 'CUBE'
ob_element_puzzleelement_origin_b07.lineart.crease_threshold = 0.0
ob_element_puzzleelement_origin_b08.location = (17.0, 1.4, 3.0)
ob_element_puzzleelement_origin_b08.empty_display_type = 'CUBE'
ob_element_puzzleelement_origin_b08.lineart.crease_threshold = 0.0
ob_element_puzzleelement_origin_c00.location = (1.0, 1.4, 1.0)
ob_element_puzzleelement_origin_c00.empty_display_type = 'CUBE'
ob_element_puzzleelement_origin_c00.lineart.crease_threshold = 0.0
ob_element_puzzleelement_origin_c01.location = (3.0, 1.4, 1.0)
ob_element_puzzleelement_origin_c01.empty_display_type = 'CUBE'
ob_element_puzzleelement_origin_c01.lineart.crease_threshold = 0.0
ob_element_puzzleelement_origin_c02.location = (5.0, 1.3, 1.0)
ob_element_puzzleelement_origin_c02.empty_display_type = 'CUBE'
ob_element_puzzleelement_origin_c02.lineart.crease_threshold = 0.0
ob_element_puzzleelement_origin_c03.location = (7.0, 1.3, 1.0)
ob_element_puzzleelement_origin_c03.empty_display_type = 'CUBE'
ob_element_puzzleelement_origin_c03.lineart.crease_threshold = 0.0
ob_element_puzzleelement_origin_c04.location = (9.0, 1.3, 1.0)
ob_element_puzzleelement_origin_c04.empty_display_type = 'CUBE'
ob_element_puzzleelement_origin_c04.lineart.crease_threshold = 0.0
ob_element_puzzleelement_origin_c05.location = (11.0, 1.3, 1.0)
ob_element_puzzleelement_origin_c05.empty_display_type = 'CUBE'
ob_element_puzzleelement_origin_c05.lineart.crease_threshold = 0.0
ob_element_puzzleelement_origin_c06.location = (13.0, 1.3, 1.0)
ob_element_puzzleelement_origin_c06.empty_display_type = 'CUBE'
ob_element_puzzleelement_origin_c06.lineart.crease_threshold = 0.0
ob_element_puzzleelement_origin_c07.location = (15.0, 1.4, 1.0)
ob_element_puzzleelement_origin_c07.empty_display_type = 'CUBE'
ob_element_puzzleelement_origin_c07.lineart.crease_threshold = 0.0
ob_element_puzzleelement_origin_c08.location = (17.0, 1.4, 1.0)
ob_element_puzzleelement_origin_c08.empty_display_type = 'CUBE'
ob_element_puzzleelement_origin_c08.lineart.crease_threshold = 0.0
ob_slot_a00.location = (1.0, 1.4, 5.0)
ob_slot_a00.lineart.crease_threshold = 0.0
ob_slot_a01.location = (3.0, 1.4, 5.0)
ob_slot_a01.lineart.crease_threshold = 0.0
ob_slot_a02.location = (5.0, 1.3, 5.0)
ob_slot_a02.lineart.crease_threshold = 0.0
ob_slot_a03.location = (7.0, 1.3, 5.0)
ob_slot_a03.lineart.crease_threshold = 0.0
ob_slot_a04.location = (9.0, 1.3, 5.0)
ob_slot_a04.lineart.crease_threshold = 0.0
ob_slot_a05.location = (11.0, 1.3, 5.0)
ob_slot_a05.lineart.crease_threshold = 0.0
ob_slot_a06.location = (13.0, 1.3, 5.0)
ob_slot_a06.lineart.crease_threshold = 0.0
ob_slot_a07.location = (15.0, 1.4, 5.0)
ob_slot_a07.lineart.crease_threshold = 0.0
ob_slot_a08.location = (17.0, 1.4, 5.0)
ob_slot_a08.lineart.crease_threshold = 0.0
ob_slot_b00.location = (1.0, 1.4, 3.0)
ob_slot_b00.lineart.crease_threshold = 0.0
ob_slot_b01.location = (3.0, 1.4, 3.0)
ob_slot_b01.lineart.crease_threshold = 0.0
ob_slot_b02.location = (5.0, 1.3, 3.0)
ob_slot_b02.lineart.crease_threshold = 0.0
ob_slot_b03.location = (7.0, 1.3, 3.0)
ob_slot_b03.lineart.crease_threshold = 0.0
ob_slot_b04.location = (9.0, 1.3, 3.0)
ob_slot_b04.lineart.crease_threshold = 0.0
ob_slot_b05.location = (11.0, 1.3, 3.0)
ob_slot_b05.lineart.crease_threshold = 0.0
ob_slot_b06.location = (13.0, 1.3, 3.0)
ob_slot_b06.lineart.crease_threshold = 0.0
ob_slot_b07.location = (15.0, 1.4, 3.0)
ob_slot_b07.lineart.crease_threshold = 0.0
ob_slot_b08.location = (17.0, 1.4, 3.0)
ob_slot_b08.lineart.crease_threshold = 0.0
ob_slot_c00.location = (1.0, 1.4, 1.0)
ob_slot_c00.lineart.crease_threshold = 0.0
ob_slot_c01.location = (3.0, 1.4, 1.0)
ob_slot_c01.lineart.crease_threshold = 0.0
ob_slot_c02.location = (5.0, 1.3, 1.0)
ob_slot_c02.lineart.crease_threshold = 0.0
ob_slot_c03.location = (7.0, 1.3, 1.0)
ob_slot_c03.lineart.crease_threshold = 0.0
ob_slot_c04.location = (9.0, 1.3, 1.0)
ob_slot_c04.lineart.crease_threshold = 0.0
ob_slot_c05.location = (11.0, 1.3, 1.0)
ob_slot_c05.lineart.crease_threshold = 0.0
ob_slot_c06.location = (13.0, 1.3, 1.0)
ob_slot_c06.lineart.crease_threshold = 0.0
ob_slot_c07.location = (15.0, 1.4, 1.0)
ob_slot_c07.lineart.crease_threshold = 0.0
ob_slot_c08.location = (17.0, 1.4, 1.0)
ob_slot_c08.lineart.crease_threshold = 0.0

# ---- collection membership
col_origins.objects.link(ob_origin_a00_slot_a00)
col_origins.objects.link(ob_origin_a01_slot_a01)
col_origins.objects.link(ob_origin_a02_slot_a02)
col_origins.objects.link(ob_origin_a03_slot_a03)
col_origins.objects.link(ob_origin_a04_slot_a04)
col_origins.objects.link(ob_origin_a05_slot_a05)
col_origins.objects.link(ob_origin_a06_slot_a06)
col_origins.objects.link(ob_origin_a07_slot_a07)
col_origins.objects.link(ob_origin_a08_slot_a08)
col_origins.objects.link(ob_origin_b00_slot_b00)
col_origins.objects.link(ob_origin_b01_slot_b01)
col_origins.objects.link(ob_origin_b02_slot_b02)
col_origins.objects.link(ob_origin_b03_slot_b03)
col_origins.objects.link(ob_origin_b04_slot_b04)
col_origins.objects.link(ob_origin_b05_slot_b05)
col_origins.objects.link(ob_origin_b06_slot_b06)
col_origins.objects.link(ob_origin_b07_slot_b07)
col_origins.objects.link(ob_origin_b08_slot_b08)
col_origins.objects.link(ob_origin_c00_slot_c00)
col_origins.objects.link(ob_origin_c01_slot_c01)
col_origins.objects.link(ob_origin_c02_slot_c02)
col_origins.objects.link(ob_origin_c03_slot_c03)
col_origins.objects.link(ob_origin_c04_slot_c04)
col_origins.objects.link(ob_origin_c05_slot_c05)
col_origins.objects.link(ob_origin_c06_slot_c06)
col_origins.objects.link(ob_origin_c07_slot_c07)
col_origins.objects.link(ob_origin_c08_slot_c08)
col_elements.objects.link(ob_element_puzzleelement_origin_a00)
col_elements.objects.link(ob_element_puzzleelement_origin_a01)
col_elements.objects.link(ob_element_puzzleelement_origin_a02)
col_elements.objects.link(ob_element_puzzleelement_origin_a03)
col_elements.objects.link(ob_element_puzzleelement_origin_a04)
col_elements.objects.link(ob_element_puzzleelement_origin_a05)
col_elements.objects.link(ob_element_puzzleelement_origin_a06)
col_elements.objects.link(ob_element_puzzleelement_origin_a07)
col_elements.objects.link(ob_element_puzzleelement_origin_a08)
col_elements.objects.link(ob_element_puzzleelement_origin_b00)
col_elements.objects.link(ob_element_puzzleelement_origin_b01)
col_elements.objects.link(ob_element_puzzleelement_origin_b02)
col_elements.objects.link(ob_element_puzzleelement_origin_b03)
col_elements.objects.link(ob_element_puzzleelement_origin_b04)
col_elements.objects.link(ob_element_puzzleelement_origin_b05)
col_elements.objects.link(ob_element_puzzleelement_origin_b06)
col_elements.objects.link(ob_element_puzzleelement_origin_b07)
col_elements.objects.link(ob_element_puzzleelement_origin_b08)
col_elements.objects.link(ob_element_puzzleelement_origin_c00)
col_elements.objects.link(ob_element_puzzleelement_origin_c01)
col_elements.objects.link(ob_element_puzzleelement_origin_c02)
col_elements.objects.link(ob_element_puzzleelement_origin_c03)
col_elements.objects.link(ob_element_puzzleelement_origin_c04)
col_elements.objects.link(ob_element_puzzleelement_origin_c05)
col_elements.objects.link(ob_element_puzzleelement_origin_c06)
col_elements.objects.link(ob_element_puzzleelement_origin_c07)
col_elements.objects.link(ob_element_puzzleelement_origin_c08)
col_slots.objects.link(ob_slot_a00)
col_slots.objects.link(ob_slot_a01)
col_slots.objects.link(ob_slot_a02)
col_slots.objects.link(ob_slot_a03)
col_slots.objects.link(ob_slot_a04)
col_slots.objects.link(ob_slot_a05)
col_slots.objects.link(ob_slot_a06)
col_slots.objects.link(ob_slot_a07)
col_slots.objects.link(ob_slot_a08)
col_slots.objects.link(ob_slot_b00)
col_slots.objects.link(ob_slot_b01)
col_slots.objects.link(ob_slot_b02)
col_slots.objects.link(ob_slot_b03)
col_slots.objects.link(ob_slot_b04)
col_slots.objects.link(ob_slot_b05)
col_slots.objects.link(ob_slot_b06)
col_slots.objects.link(ob_slot_b07)
col_slots.objects.link(ob_slot_b08)
col_slots.objects.link(ob_slot_c00)
col_slots.objects.link(ob_slot_c01)
col_slots.objects.link(ob_slot_c02)
col_slots.objects.link(ob_slot_c03)
col_slots.objects.link(ob_slot_c04)
col_slots.objects.link(ob_slot_c05)
col_slots.objects.link(ob_slot_c06)
col_slots.objects.link(ob_slot_c07)
col_slots.objects.link(ob_slot_c08)

# ---- scene / render settings (as saved in the file)
scene.frame_start = 1; scene.frame_end = 250; scene.frame_set(1)
scene.render.engine = 'BLENDER_EEVEE_NEXT'
scene.cycles.use_denoising = False
scene.cycles.samples = 128
scene.cycles.sampling_pattern = 'TABULATED_SOBOL'
scene.cycles.use_adaptive_sampling = False
scene.cycles.use_light_tree = False
scene.view_settings.view_transform = 'Filmic'
bpy.context.view_layer.update()

# ---- added for rendering (the .blend has no active camera and no usable light): camera, sun
cam_auto = bpy.data.cameras.new('AutoCamera')
cam_auto.lens = 50.0
cam_auto.sensor_width = 36.0
cam_auto.clip_end = 1000.0
ob_auto_camera = bpy.data.objects.new('AutoCamera', cam_auto)
scene.collection.objects.link(ob_auto_camera)
ob_auto_camera.location = (26.6621, -19.8445, 17.1297)
ob_auto_camera.rotation_euler = (1.09748, -7.21219e-08, 0.694738)
scene.camera = ob_auto_camera
light_auto_sun = bpy.data.lights.new('AutoSun', 'SUN')
light_auto_sun.energy = 3.0
light_auto_sun.angle = 0.0523599
ob_auto_sun = bpy.data.objects.new('AutoSun', light_auto_sun)
scene.collection.objects.link(ob_auto_sun)
ob_auto_sun.rotation_euler = (0.872665, 0.174533, 0.523599)
bpy.context.view_layer.update()
